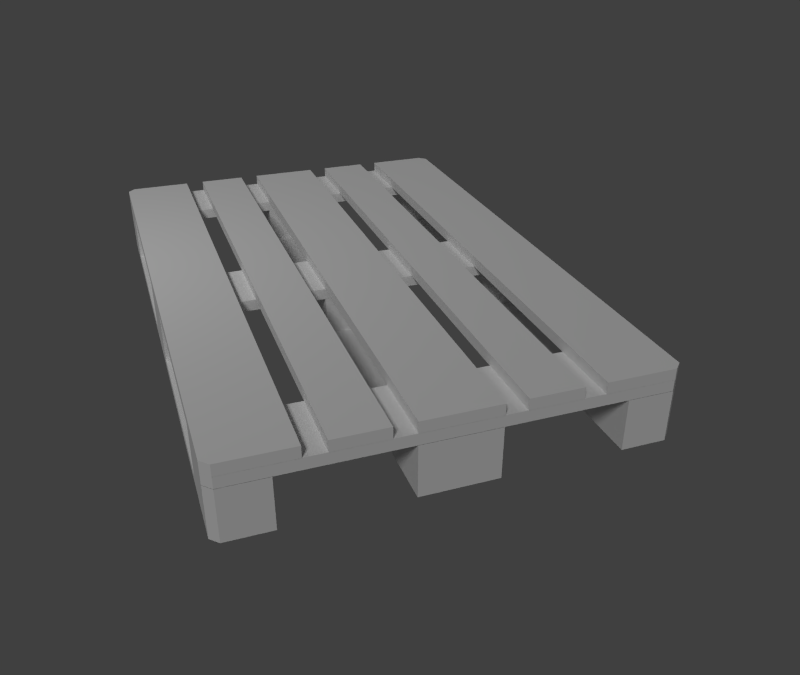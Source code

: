 # Source: pallet.blend  (saved by Blender 2.78.0; exported with 4.5.12 LTS)
import bpy
from mathutils import Matrix  # noqa: F401  (used for matrix-valued properties, if any)

bpy.ops.wm.read_factory_settings(use_empty=True)
scene = bpy.context.scene
scene.name = 'Scene'

# ---- collections
col_collection_1 = bpy.data.collections.new('Collection 1'); scene.collection.children.link(col_collection_1)

# ---- materials (node trees are filled in below, after node groups)
mat_pallet_mat = bpy.data.materials.new('pallet_mat')
mat_pallet_mat.alpha_threshold = 0.0
mat_pallet_mat.use_transparent_shadow = False
mat_pallet_mat.roughness = 0.5
mat_pallet_mat.specular_intensity = 0.0
mat_pallet_mat.line_color = (0.0, 0.0, 0.0, 1.0)
mat_pallet_box_mat = bpy.data.materials.new('pallet_box_mat')
mat_pallet_box_mat.alpha_threshold = 0.0
mat_pallet_box_mat.use_transparent_shadow = False
mat_pallet_box_mat.roughness = 0.5
mat_pallet_box_mat.specular_intensity = 0.0
mat_pallet_box_mat.line_color = (0.0, 0.0, 0.0, 1.0)

# ---- material node trees

# ---- world
world_world = bpy.data.worlds.new('World'); scene.world = world_world
world_world.color = (0.05088, 0.05088, 0.05088)
world_world.use_sun_shadow = False
world_world.sun_shadow_jitter_overblur = 0.0
world_world.cycles.sampling_method = 'NONE'
world_world.cycles.sample_map_resolution = 256

# ---- cameras
cam_camera = bpy.data.cameras.new('Camera')
cam_camera.clip_end = 100.0
cam_camera.lens = 35.0
cam_camera.sensor_width = 32.0
cam_camera.sensor_height = 18.0
cam_camera.dof.focus_distance = 0.0
cam_camera.dof.aperture_fstop = 128.0

# ---- lights
light_point = bpy.data.lights.new('Point', 'POINT')
light_point.transmission_factor = 0.0
light_point.energy = 200.0
light_point.shadow_buffer_clip_start = 0.5
light_point.shadow_soft_size = 0.1
light_point.shadow_maximum_resolution = 0.006
light_point.use_absolute_resolution = True
light_point.cycles.use_multiple_importance_sampling = False
light_sun = bpy.data.lights.new('Sun', 'SUN')
light_sun.transmission_factor = 0.0
light_sun.angle = 0.1993
light_sun.energy = 1.0
light_sun.shadow_buffer_clip_start = 0.5
light_sun.shadow_soft_size = 0.1
light_sun.shadow_cascade_max_distance = 1000.0
light_sun.cycles.use_multiple_importance_sampling = False

# ---- meshes
me_plane_006 = bpy.data.meshes.new('Plane.006')
me_plane_006.from_pydata([(-6.95, 5.275, 0.22), (-7.95, 5.275, 0.22), (-6.95, 6.725, 0.22), (-7.95, 6.725, 0.22), (-6.95, 5.275, 1.0), (-7.95, 5.275, 1.0), (-6.95, 6.725, 1.0), (-7.95, 6.725, 1.0), (-1.0, 5.275, 0.22), (-4.768e-07, 5.275, 0.22), (-1.0, 6.725, 0.22), (-4.768e-07, 6.725, 0.22), (-1.0, 5.275, 1.0), (-4.768e-07, 5.275, 1.0), (-1.0, 6.725, 1.0), (-4.768e-07, 6.725, 1.0), (-3.25, 5.275, 0.22), (-4.7, 5.275, 0.22), (-3.25, 6.725, 0.22), (-4.7, 6.725, 0.22), (-3.25, 5.275, 1.0), (-4.7, 5.275, 1.0), (-3.25, 6.725, 1.0), (-4.7, 6.725, 1.0), (-3.25, 10.55, 0.22), (-4.7, 10.55, 0.22), (-3.25, 12.0, 0.22), (-4.7, 12.0, 0.22), (-3.25, 10.55, 1.0), (-4.7, 10.55, 1.0), (-3.25, 12.0, 1.0), (-4.7, 12.0, 1.0), (-3.25, -4.768e-07, 0.22), (-4.7, -4.768e-07, 0.22), (-3.25, 1.45, 0.22), (-4.7, 1.45, 0.22), (-3.25, -4.768e-07, 1.0), (-4.7, -4.768e-07, 1.0), (-3.25, 1.45, 1.0), (-4.7, 1.45, 1.0), (-7.95, 10.55, 0.22), (-6.95, 12.0, 0.22), (-6.95, 10.55, 0.22), (-7.95, 10.55, 1.0), (-6.95, 12.0, 1.0), (-6.95, 10.55, 1.0), (4.768e-07, 10.55, 0.22), (-1.0, 12.0, 0.22), (-1.0, 10.55, 0.22), (4.768e-07, 10.55, 1.0), (-1.0, 12.0, 1.0), (-1.0, 10.55, 1.0), (-7.95, 1.45, 0.22), (-6.95, -4.768e-07, 0.22), (-6.95, 1.45, 0.22), (-7.95, 1.45, 1.0), (-6.95, -4.768e-07, 1.0), (-6.95, 1.45, 1.0), (4.768e-07, 1.45, 0.22), (-1.0, -4.768e-07, 0.22), (-1.0, 1.45, 0.22), (4.768e-07, 1.45, 1.0), (-1.0, -4.768e-07, 1.0), (-1.0, 1.45, 1.0), (-7.8, -4.768e-07, 0.22), (-7.95, 0.15, 0.22), (-7.95, 0.15, 1.0), (-7.8, -4.768e-07, 1.0), (4.768e-07, 0.15, 0.22), (-0.15, -4.768e-07, 0.22), (-0.15, -4.768e-07, 1.0), (4.768e-07, 0.15, 1.0), (-0.15, 12.0, 0.22), (4.768e-07, 11.85, 0.22), (4.768e-07, 11.85, 1.0), (-0.15, 12.0, 1.0), (-7.95, 11.85, 0.22), (-7.8, 12.0, 0.22), (-7.8, 12.0, 1.0), (-7.95, 11.85, 1.0), (-7.95, 1.455, 1.0), (0.0, 1.455, 1.0), (-7.95, 1.455, 1.22), (0.0, 1.455, 1.22), (-7.8, 0.005, 1.0), (-7.95, 0.155, 1.0), (-7.95, 0.155, 1.22), (-7.8, 0.005, 1.22), (0.0, 0.155, 1.0), (-0.15, 0.005, 1.0), (-0.15, 0.005, 1.22), (0.0, 0.155, 1.22), (-7.95, 5.28, 1.0), (-7.95, 6.73, 1.0), (0.0, 6.73, 1.0), (0.0, 5.28, 1.0), (-7.95, 5.28, 1.22), (-7.95, 6.73, 1.22), (0.0, 6.73, 1.22), (0.0, 5.28, 1.22), (-7.95, 10.55, 1.0), (0.0, 10.55, 1.0), (-7.95, 10.55, 1.22), (0.0, 10.55, 1.22), (-0.15, 12.0, 1.0), (0.0, 11.85, 1.0), (0.0, 11.85, 1.22), (-0.15, 12.0, 1.22), (-7.95, 11.85, 1.0), (-7.8, 12.0, 1.0), (-7.8, 12.0, 1.22), (-7.95, 11.85, 1.22), (-1.45, -4.768e-07, 1.22), (-1.45, 12.0, 1.22), (-1.45, -4.768e-07, 1.44), (-1.45, 12.0, 1.44), (4.768e-07, 0.15, 1.22), (-0.15, -4.768e-07, 1.22), (-0.15, -4.768e-07, 1.44), (4.768e-07, 0.15, 1.44), (-0.15, 12.0, 1.22), (4.768e-07, 11.85, 1.22), (4.768e-07, 11.85, 1.44), (-0.15, 12.0, 1.44), (-6.95, -4.768e-07, 0.0), (-6.95, 12.0, 0.0), (-6.95, -4.768e-07, 0.22), (-6.95, 12.0, 0.22), (-7.8, -4.768e-07, 0.0), (-7.95, 0.15, 0.0), (-7.95, 0.15, 0.22), (-7.8, -4.768e-07, 0.22), (-7.95, 11.85, 0.0), (-7.8, 12.0, 0.0), (-7.8, 12.0, 0.22), (-7.95, 11.85, 0.22), (-3.25, -4.768e-07, 0.0), (-4.7, -4.768e-07, 0.0), (-3.25, 12.0, 0.0), (-4.7, 12.0, 0.0), (-3.25, -4.768e-07, 0.22), (-4.7, -4.768e-07, 0.22), (-3.25, 12.0, 0.22), (-4.7, 12.0, 0.22), (-6.5, -4.768e-07, 1.22), (-6.5, 12.0, 1.22), (-6.5, -4.768e-07, 1.44), (-6.5, 12.0, 1.44), (-7.8, -4.768e-07, 1.22), (-7.95, 0.15, 1.22), (-7.95, 0.15, 1.44), (-7.8, -4.768e-07, 1.44), (-7.95, 11.85, 1.22), (-7.8, 12.0, 1.22), (-7.8, 12.0, 1.44), (-7.95, 11.85, 1.44), (-5.1, -4.768e-07, 1.22), (-6.1, -4.768e-07, 1.22), (-5.1, 12.0, 1.22), (-6.1, 12.0, 1.22), (-5.1, -4.768e-07, 1.44), (-6.1, -4.768e-07, 1.44), (-5.1, 12.0, 1.44), (-6.1, 12.0, 1.44), (-1.0, -4.768e-07, 0.0), (-1.0, 12.0, 0.0), (-1.0, -4.768e-07, 0.22), (-1.0, 12.0, 0.22), (1.644e-07, 0.15, 0.0), (-0.15, -4.768e-07, 0.0), (-0.15, -4.768e-07, 0.22), (1.644e-07, 0.15, 0.22), (-0.15, 12.0, 0.0), (1.644e-07, 11.85, 0.0), (1.644e-07, 11.85, 0.22), (-0.15, 12.0, 0.22), (-1.85, -4.768e-07, 1.22), (-2.85, -4.768e-07, 1.22), (-1.85, 12.0, 1.22), (-2.85, 12.0, 1.22), (-1.85, -4.768e-07, 1.44), (-2.85, -4.768e-07, 1.44), (-1.85, 12.0, 1.44), (-2.85, 12.0, 1.44), (-3.25, -4.768e-07, 1.22), (-4.7, -4.768e-07, 1.22), (-3.25, 12.0, 1.22), (-4.7, 12.0, 1.22), (-3.25, -4.768e-07, 1.44), (-4.7, -4.768e-07, 1.44), (-3.25, 12.0, 1.44), (-4.7, 12.0, 1.44)], [], [(1, 7, 3), (0, 5, 1), (3, 6, 2), (2, 4, 0), (15, 9, 11), (13, 8, 9), (14, 11, 10), (12, 10, 8), (17, 23, 19), (16, 21, 17), (19, 22, 18), (18, 20, 16), (25, 31, 27), (24, 29, 25), (27, 30, 26), (26, 28, 24), (33, 39, 35), (32, 37, 33), (35, 38, 34), (34, 36, 32), (79, 40, 43), (45, 41, 44), (43, 42, 45), (47, 51, 50), (48, 49, 51), (72, 50, 75), (53, 57, 56), (54, 55, 57), (64, 56, 67), (71, 58, 61), (63, 59, 62), (61, 60, 63), (65, 67, 66), (52, 66, 55), (69, 71, 70), (62, 69, 70), (73, 75, 74), (46, 74, 49), (77, 79, 78), (44, 77, 78), (91, 81, 83), (83, 80, 82), (80, 81, 84), (82, 85, 86), (87, 85, 84), (83, 82, 90), (89, 91, 90), (87, 89, 90), (97, 92, 96), (98, 93, 97), (99, 94, 98), (96, 95, 99), (93, 95, 92), (98, 96, 99), (109, 104, 101), (107, 110, 102), (111, 100, 102), (102, 101, 103), (105, 107, 106), (103, 105, 106), (109, 111, 110), (107, 109, 110), (113, 116, 112), (112, 115, 113), (121, 119, 116), (117, 114, 112), (119, 117, 116), (119, 122, 115), (121, 123, 122), (113, 123, 120), (126, 127, 130), (133, 127, 125), (129, 135, 132), (125, 126, 124), (131, 129, 128), (124, 131, 128), (133, 135, 134), (132, 125, 124), (139, 136, 137), (140, 143, 141), (137, 143, 139), (136, 141, 137), (139, 142, 138), (138, 140, 136), (146, 147, 150), (153, 147, 145), (149, 155, 152), (145, 146, 144), (151, 149, 148), (144, 151, 148), (153, 155, 154), (152, 145, 144), (159, 156, 157), (160, 163, 161), (157, 163, 159), (156, 161, 157), (159, 162, 158), (158, 160, 156), (165, 168, 164), (164, 167, 165), (173, 171, 168), (169, 166, 164), (171, 169, 168), (171, 174, 167), (173, 175, 174), (165, 175, 172), (179, 176, 177), (180, 183, 181), (177, 183, 179), (176, 181, 177), (179, 182, 178), (178, 180, 176), (187, 184, 185), (188, 191, 189), (185, 191, 187), (184, 189, 185), (187, 190, 186), (186, 188, 184), (1, 5, 7), (0, 4, 5), (3, 7, 6), (2, 6, 4), (15, 13, 9), (13, 12, 8), (14, 15, 11), (12, 14, 10), (17, 21, 23), (16, 20, 21), (19, 23, 22), (18, 22, 20), (25, 29, 31), (24, 28, 29), (27, 31, 30), (26, 30, 28), (33, 37, 39), (32, 36, 37), (35, 39, 38), (34, 38, 36), (79, 76, 40), (45, 42, 41), (43, 40, 42), (47, 48, 51), (48, 46, 49), (72, 47, 50), (53, 54, 57), (54, 52, 55), (64, 53, 56), (71, 68, 58), (63, 60, 59), (61, 58, 60), (65, 64, 67), (52, 65, 66), (69, 68, 71), (62, 59, 69), (73, 72, 75), (46, 73, 74), (77, 76, 79), (44, 41, 77), (91, 88, 81), (83, 81, 80), (89, 84, 81), (85, 80, 84), (81, 88, 89), (82, 80, 85), (87, 86, 85), (87, 90, 82), (91, 83, 90), (82, 86, 87), (89, 88, 91), (87, 84, 89), (97, 93, 92), (98, 94, 93), (99, 95, 94), (96, 92, 95), (93, 94, 95), (98, 97, 96), (101, 100, 109), (108, 109, 100), (104, 105, 101), (102, 103, 107), (106, 107, 103), (110, 111, 102), (111, 108, 100), (102, 100, 101), (105, 104, 107), (103, 101, 105), (109, 108, 111), (107, 104, 109), (117, 112, 116), (113, 120, 121), (121, 116, 113), (112, 114, 115), (121, 122, 119), (117, 118, 114), (119, 118, 117), (115, 114, 119), (118, 119, 114), (122, 123, 115), (121, 120, 123), (113, 115, 123), (135, 130, 127), (131, 126, 130), (127, 134, 135), (133, 134, 127), (129, 130, 135), (125, 127, 126), (131, 130, 129), (124, 126, 131), (133, 132, 135), (124, 128, 129), (129, 132, 124), (133, 125, 132), (139, 138, 136), (140, 142, 143), (137, 141, 143), (136, 140, 141), (139, 143, 142), (138, 142, 140), (155, 150, 147), (151, 146, 150), (147, 154, 155), (153, 154, 147), (149, 150, 155), (145, 147, 146), (151, 150, 149), (144, 146, 151), (153, 152, 155), (144, 148, 149), (149, 152, 144), (153, 145, 152), (159, 158, 156), (160, 162, 163), (157, 161, 163), (156, 160, 161), (159, 163, 162), (158, 162, 160), (169, 164, 168), (165, 172, 173), (173, 168, 165), (164, 166, 167), (173, 174, 171), (169, 170, 166), (171, 170, 169), (167, 166, 171), (170, 171, 166), (174, 175, 167), (173, 172, 175), (165, 167, 175), (179, 178, 176), (180, 182, 183), (177, 181, 183), (176, 180, 181), (179, 183, 182), (178, 182, 180), (187, 186, 184), (188, 190, 191), (185, 189, 191), (184, 188, 189), (187, 191, 190), (186, 190, 188)])
me_plane_006.polygons.foreach_set('material_index', [1, 1, 1, 1, 1, 1, 1, 1, 1, 1, 1, 1, 1, 1, 1, 1, 1, 1, 1, 1, 1, 1, 1, 1, 1, 1, 1, 1, 1, 1, 1, 1, 1, 1, 1, 1, 1, 1, 1, 1, 0, 0, 0, 0, 0, 0, 0, 0, 0, 0, 0, 0, 0, 0, 0, 0, 0, 0, 0, 0, 0, 0, 0, 0, 0, 0, 0, 0, 0, 0, 0, 0, 0, 0, 0, 0, 0, 0, 0, 0, 0, 0, 0, 0, 0, 0, 0, 0, 0, 0, 0, 0, 0, 0, 0, 0, 0, 0, 0, 0, 0, 0, 0, 0, 0, 0, 0, 0, 0, 0, 0, 0, 0, 0, 0, 0, 0, 0, 1, 1, 1, 1, 1, 1, 1, 1, 1, 1, 1, 1, 1, 1, 1, 1, 1, 1, 1, 1, 1, 1, 1, 1, 1, 1, 1, 1, 1, 1, 1, 1, 1, 1, 1, 1, 1, 1, 1, 1, 0, 0, 0, 0, 0, 0, 0, 0, 0, 0, 0, 0, 0, 0, 0, 0, 0, 0, 0, 0, 0, 0, 0, 0, 0, 0, 0, 0, 0, 0, 0, 0, 0, 0, 0, 0, 0, 0, 0, 0, 0, 0, 0, 0, 0, 0, 0, 0, 0, 0, 0, 0, 0, 0, 0, 0, 0, 0, 0, 0, 0, 0, 0, 0, 0, 0, 0, 0, 0, 0, 0, 0, 0, 0, 0, 0, 0, 0, 0, 0, 0, 0, 0, 0, 0, 0, 0, 0, 0, 0, 0, 0, 0, 0, 0, 0, 0, 0, 0, 0, 0, 0])
_uv = me_plane_006.uv_layers.new(name='AO')
_uv.uv.foreach_set('vector', [0.8656, 0.2272, 0.743, 0.0009371, 0.8649, 0.0005632, 0.6177, 0.9991, 0.4953, 0.8431, 0.6172, 0.8428, 0.9886, 0.1572, 0.8672, 0.0005632, 0.9891, 0.0009372, 0.3706, 0.2272, 0.248, 0.0009368, 0.3699, 0.0005628, 0.001258, 0.2276, 0.1225, 0.0005628, 0.1232, 0.2272, 0.8672, 0.315, 0.9886, 0.1584, 0.9891, 0.3147, 0.3718, 0.8413, 0.4942, 0.6853, 0.4937, 0.8416, 0.6199, 0.4557, 0.7411, 0.2287, 0.7418, 0.4553, 0.1232, 0.6835, 0.0005628, 0.4572, 0.1225, 0.4568, 0.6181, 0.6835, 0.4955, 0.4572, 0.6174, 0.4568, 0.6174, 0.2276, 0.4962, 0.000563, 0.6181, 0.000937, 0.4944, 0.2272, 0.3718, 0.0009368, 0.4937, 0.0005628, 0.8656, 0.6835, 0.743, 0.4572, 0.8649, 0.4568, 0.7418, 0.6835, 0.6192, 0.4572, 0.7411, 0.4568, 0.6181, 0.4553, 0.4955, 0.2291, 0.6174, 0.2287, 0.2469, 0.4553, 0.1243, 0.2291, 0.2462, 0.2287, 0.3706, 0.6835, 0.248, 0.4572, 0.3699, 0.4568, 0.4944, 0.6835, 0.3718, 0.4572, 0.4937, 0.4568, 0.4937, 0.4557, 0.3725, 0.2287, 0.4944, 0.2291, 0.2469, 0.6835, 0.1243, 0.4572, 0.2462, 0.4568, 0.248, 0.6853, 0.3706, 0.8882, 0.2487, 0.8885, 0.1243, 0.000937, 0.2469, 0.2272, 0.125, 0.2276, 0.8667, 0.4572, 0.9891, 0.6131, 0.8672, 0.6135, 0.8649, 0.2287, 0.7437, 0.4557, 0.743, 0.2291, 0.8642, 0.685, 0.7428, 0.8416, 0.7423, 0.6853, 0.9878, 0.7084, 0.8663, 0.8416, 0.8659, 0.7088, 0.7411, 0.0005631, 0.6199, 0.2276, 0.6192, 0.0009371, 0.7412, 0.8431, 0.6188, 0.9991, 0.6193, 0.8428, 0.8642, 0.8428, 0.7427, 0.976, 0.7423, 0.8431, 0.1244, 0.6853, 0.2469, 0.8882, 0.125, 0.8885, 0.0005628, 0.2291, 0.1232, 0.4553, 0.001258, 0.4557, 0.6188, 0.6853, 0.7412, 0.8413, 0.6193, 0.8416, 0.3706, 0.4319, 0.2487, 0.4557, 0.2487, 0.4323, 0.3699, 0.2287, 0.2487, 0.4323, 0.248, 0.2291, 0.6176, 0.8178, 0.4958, 0.8416, 0.4957, 0.8182, 0.4953, 0.6853, 0.6176, 0.8178, 0.4957, 0.8182, 0.9878, 0.685, 0.8659, 0.7088, 0.8658, 0.6853, 0.1225, 0.685, 0.001258, 0.8885, 0.0006348, 0.6853, 0.4938, 0.976, 0.3718, 0.9991, 0.3718, 0.9756, 0.3722, 0.8428, 0.4938, 0.976, 0.3718, 0.9756, 0.2815, 0.5103, 0.291, 0.5656, 0.2816, 0.5656, 0.8359, 0.5102, 0.8442, 0.8482, 0.8348, 0.8482, 0.5751, 0.8482, 0.5762, 0.5103, 0.6368, 0.842, 0.297, 0.5103, 0.3065, 0.5656, 0.2971, 0.5656, 0.8245, 0.5167, 0.8338, 0.5102, 0.8338, 0.5166, 0.5066, 0.8484, 0.5056, 0.5104, 0.5682, 0.8418, 0.8348, 0.8418, 0.8255, 0.8482, 0.8255, 0.8419, 0.8245, 0.5167, 0.8348, 0.8418, 0.8255, 0.8419, 0.316, 0.5103, 0.3256, 0.5719, 0.3162, 0.572, 0.8151, 0.5102, 0.8234, 0.8482, 0.8141, 0.8482, 0.3065, 0.5103, 0.316, 0.5719, 0.3067, 0.572, 0.8037, 0.5103, 0.8141, 0.8482, 0.8047, 0.8482, 0.6378, 0.8482, 0.7005, 0.5105, 0.6994, 0.8484, 0.727, 0.8484, 0.7876, 0.5102, 0.7886, 0.8482, 0.3807, 0.8421, 0.3797, 0.5169, 0.4414, 0.5103, 0.4434, 0.8421, 0.4424, 0.5169, 0.504, 0.5103, 0.2527, 0.5656, 0.2435, 0.5103, 0.2528, 0.5104, 0.7156, 0.5103, 0.7259, 0.8482, 0.7166, 0.8482, 0.799, 0.5103, 0.7896, 0.5166, 0.7897, 0.5102, 0.1896, 0.5104, 0.1991, 0.5656, 0.1898, 0.5656, 0.798, 0.8419, 0.7886, 0.8482, 0.7886, 0.8418, 0.7896, 0.5166, 0.798, 0.8419, 0.7886, 0.8418, 0.316, 0.0001695, 0.3792, 0.5037, 0.3176, 0.5103, 0.9018, 0.5101, 0.8909, 2.87e-05, 0.9002, 0.0, 0.869, 1.008, 0.8581, 0.5102, 0.8675, 0.5102, 0.2719, 0.5656, 0.2624, 0.5103, 0.2717, 0.5103, 0.2626, 0.572, 0.2719, 0.5656, 0.2719, 0.5719, 0.3807, 0.504, 0.3792, 0.006566, 0.4408, 0.0, 0.379, 0.5103, 0.3697, 0.5167, 0.3697, 0.5103, 0.3792, 0.5719, 0.3697, 0.5167, 0.379, 0.5167, 0.8156, 0.5102, 0.8141, 0.0001108, 0.8581, 0.5037, 0.1453, 0.5465, 0.136, 0.5103, 0.1454, 0.5104, 1.0, 0.4974, 0.9891, 2.87e-05, 0.9985, 0.0, 0.9455, 0.5101, 0.9345, 2.869e-05, 0.9439, 0.0, 0.2244, 0.5167, 0.2337, 0.5103, 0.2337, 0.5167, 0.2338, 0.5528, 0.2244, 0.5167, 0.2337, 0.5167, 0.1453, 0.5465, 0.1359, 0.5528, 0.1359, 0.5465, 0.7259, 0.006507, 0.7684, 0.0, 0.77, 0.5101, 0.1248, 0.5103, 0.06477, 0.0, 0.1264, 0.0001891, 0.1912, 0.5103, 0.2513, 0.0, 0.2528, 0.5101, 0.869, 0.5101, 0.8581, 2.87e-05, 0.8675, 0.0, 0.3446, 0.5719, 0.3351, 0.5103, 0.3445, 0.5103, 0.3351, 0.5719, 0.3256, 0.5103, 0.3349, 0.5103, 0.9564, 0.5101, 0.9455, 2.869e-05, 0.9548, 0.0, 0.444, 0.5103, 0.4424, 0.0001695, 0.5056, 0.5037, 0.2623, 0.5656, 0.2528, 0.5103, 0.2622, 0.5103, 1.0, 0.9948, 0.9891, 0.4974, 0.9985, 0.4974, 0.9891, 0.5101, 0.9782, 2.869e-05, 0.9876, 0.0, 0.3603, 0.5167, 0.3697, 0.5103, 0.3696, 0.5167, 0.3695, 0.572, 0.3603, 0.5167, 0.3696, 0.5167, 0.2623, 0.5656, 0.253, 0.572, 0.253, 0.5656, 0.2528, 0.006566, 0.3144, 0.0, 0.316, 0.5101, 0.6362, 0.5103, 0.5953, 0.0, 0.6378, 0.0001304, 0.5512, 0.5103, 0.5922, 0.0, 0.5937, 0.5101, 0.8909, 0.5101, 0.8799, 2.87e-05, 0.8893, 0.0, 0.1896, 0.5528, 0.1801, 0.5104, 0.1895, 0.5103, 0.2085, 0.5529, 0.1993, 0.5103, 0.2086, 0.5104, 0.9345, 0.5101, 0.9236, 2.869e-05, 0.933, 0.0, 0.6819, 0.0001108, 0.7259, 0.5037, 0.6834, 0.5102, 0.8799, 0.5101, 0.869, 2.87e-05, 0.8784, 0.0, 0.8799, 1.008, 0.869, 0.5102, 0.8784, 0.5102, 0.1801, 0.5465, 0.1707, 0.5104, 0.18, 0.5103, 0.1708, 0.5529, 0.1801, 0.5465, 0.1801, 0.5528, 0.7715, 0.5039, 0.77, 0.006507, 0.8125, 0.0, 0.218, 0.5103, 0.2086, 0.5167, 0.2086, 0.5104, 0.2181, 0.5528, 0.2086, 0.5167, 0.218, 0.5167, 0.5056, 0.0001304, 0.5497, 0.5101, 0.5071, 0.5103, 0.6394, 0.5103, 0.6803, 0.0, 0.6819, 0.5101, 0.9236, 0.5101, 0.9127, 2.87e-05, 0.9221, 0.0, 0.1359, 0.5528, 0.1264, 0.5104, 0.1358, 0.5103, 0.2432, 0.5529, 0.234, 0.5103, 0.2433, 0.5104, 0.9782, 0.5101, 0.9673, 2.869e-05, 0.9766, 0.0, 0.06164, 0.5103, 0.001565, 0.0, 0.06321, 0.0001891, 0.128, 0.5103, 0.1881, 0.0, 0.1896, 0.5101, 0.9127, 0.5101, 0.9018, 2.87e-05, 0.9111, 0.0, 0.3599, 0.572, 0.3508, 0.5103, 0.3601, 0.5103, 0.2815, 0.5719, 0.2719, 0.5103, 0.2813, 0.5103, 0.9673, 0.5101, 0.9564, 2.869e-05, 0.9657, 0.0, 0.8656, 0.2272, 0.7437, 0.2276, 0.743, 0.0009371, 0.6177, 0.9991, 0.4958, 0.9994, 0.4953, 0.8431, 0.9886, 0.1572, 0.8667, 0.1569, 0.8672, 0.0005632, 0.3706, 0.2272, 0.2487, 0.2276, 0.248, 0.0009368, 0.001258, 0.2276, 0.0005628, 0.0009369, 0.1225, 0.0005628, 0.8672, 0.315, 0.8667, 0.1587, 0.9886, 0.1584, 0.3718, 0.8413, 0.3722, 0.685, 0.4942, 0.6853, 0.6199, 0.4557, 0.6192, 0.2291, 0.7411, 0.2287, 0.1232, 0.6835, 0.001258, 0.6838, 0.0005628, 0.4572, 0.6181, 0.6835, 0.4962, 0.6838, 0.4955, 0.4572, 0.6174, 0.2276, 0.4955, 0.2272, 0.4962, 0.000563, 0.4944, 0.2272, 0.3725, 0.2276, 0.3718, 0.0009368, 0.8656, 0.6835, 0.7437, 0.6838, 0.743, 0.4572, 0.7418, 0.6835, 0.6199, 0.6838, 0.6192, 0.4572, 0.6181, 0.4553, 0.4962, 0.4557, 0.4955, 0.2291, 0.2469, 0.4553, 0.125, 0.4557, 0.1243, 0.2291, 0.3706, 0.6835, 0.2487, 0.6838, 0.248, 0.4572, 0.4944, 0.6835, 0.3725, 0.6838, 0.3718, 0.4572, 0.4937, 0.4557, 0.3718, 0.4553, 0.3725, 0.2287, 0.2469, 0.6835, 0.125, 0.6838, 0.1243, 0.4572, 0.248, 0.6853, 0.3699, 0.685, 0.3706, 0.8882, 0.1243, 0.000937, 0.2462, 0.0005628, 0.2469, 0.2272, 0.8667, 0.4572, 0.9886, 0.4568, 0.9891, 0.6131, 0.8649, 0.2287, 0.8656, 0.4553, 0.7437, 0.4557, 0.8642, 0.685, 0.8647, 0.8413, 0.7428, 0.8416, 0.9878, 0.7084, 0.9882, 0.8413, 0.8663, 0.8416, 0.7411, 0.0005631, 0.7418, 0.2272, 0.6199, 0.2276, 0.7412, 0.8431, 0.7407, 0.9994, 0.6188, 0.9991, 0.8642, 0.8428, 0.8646, 0.9756, 0.7427, 0.976, 0.1244, 0.6853, 0.2463, 0.685, 0.2469, 0.8882, 0.0005628, 0.2291, 0.1225, 0.2287, 0.1232, 0.4553, 0.6188, 0.6853, 0.7407, 0.685, 0.7412, 0.8413, 0.3706, 0.4319, 0.3706, 0.4553, 0.2487, 0.4557, 0.3699, 0.2287, 0.3706, 0.4319, 0.2487, 0.4323, 0.6176, 0.8178, 0.6177, 0.8413, 0.4958, 0.8416, 0.4953, 0.6853, 0.6172, 0.685, 0.6176, 0.8178, 0.9878, 0.685, 0.9878, 0.7084, 0.8659, 0.7088, 0.1225, 0.685, 0.1232, 0.8882, 0.001258, 0.8885, 0.4938, 0.976, 0.4937, 0.9994, 0.3718, 0.9991, 0.3722, 0.8428, 0.4942, 0.8431, 0.4938, 0.976, 0.2815, 0.5103, 0.2908, 0.5103, 0.291, 0.5656, 0.8359, 0.5102, 0.8452, 0.5103, 0.8442, 0.8482, 0.6378, 0.5168, 0.6368, 0.842, 0.5762, 0.5103, 0.6304, 0.8484, 0.5751, 0.8482, 0.6368, 0.842, 0.5762, 0.5103, 0.6314, 0.5104, 0.6378, 0.5168, 0.297, 0.5103, 0.3063, 0.5103, 0.3065, 0.5656, 0.8245, 0.5167, 0.8244, 0.5103, 0.8338, 0.5102, 0.5672, 0.5166, 0.5682, 0.8418, 0.5056, 0.5104, 0.5619, 0.8482, 0.5066, 0.8484, 0.5682, 0.8418, 0.5056, 0.5104, 0.5608, 0.5103, 0.5672, 0.5166, 0.8348, 0.8418, 0.8348, 0.8482, 0.8255, 0.8482, 0.8245, 0.5167, 0.8338, 0.5166, 0.8348, 0.8418, 0.316, 0.5103, 0.3254, 0.5103, 0.3256, 0.5719, 0.8151, 0.5102, 0.8244, 0.5103, 0.8234, 0.8482, 0.3065, 0.5103, 0.3158, 0.5103, 0.316, 0.5719, 0.8037, 0.5103, 0.813, 0.5102, 0.8141, 0.8482, 0.6378, 0.8482, 0.6388, 0.5103, 0.7005, 0.5105, 0.727, 0.8484, 0.7259, 0.5104, 0.7876, 0.5102, 0.4414, 0.5103, 0.4424, 0.8483, 0.3807, 0.8421, 0.3871, 0.8484, 0.3807, 0.8421, 0.4424, 0.8483, 0.3797, 0.5169, 0.3861, 0.5105, 0.4414, 0.5103, 0.504, 0.5103, 0.505, 0.8483, 0.4434, 0.8421, 0.4498, 0.8484, 0.4434, 0.8421, 0.505, 0.8483, 0.4424, 0.5169, 0.4487, 0.5105, 0.504, 0.5103, 0.2527, 0.5656, 0.2433, 0.5656, 0.2435, 0.5103, 0.7156, 0.5103, 0.7249, 0.5102, 0.7259, 0.8482, 0.799, 0.5103, 0.799, 0.5167, 0.7896, 0.5166, 0.1896, 0.5104, 0.199, 0.5103, 0.1991, 0.5656, 0.798, 0.8419, 0.798, 0.8482, 0.7886, 0.8482, 0.7896, 0.5166, 0.799, 0.5167, 0.798, 0.8419, 0.3728, 0.5101, 0.3176, 0.5103, 0.3792, 0.5037, 0.316, 0.0001695, 0.3713, 0.0, 0.3777, 0.006357, 0.3777, 0.006357, 0.3792, 0.5037, 0.316, 0.0001695, 0.9018, 0.5101, 0.8924, 0.5102, 0.8909, 2.87e-05, 0.869, 1.008, 0.8597, 1.008, 0.8581, 0.5102, 0.2719, 0.5656, 0.2625, 0.5656, 0.2624, 0.5103, 0.2626, 0.572, 0.2625, 0.5656, 0.2719, 0.5656, 0.4408, 0.0, 0.4424, 0.5101, 0.3807, 0.504, 0.3871, 0.5103, 0.3807, 0.504, 0.4424, 0.5101, 0.3792, 0.006566, 0.3856, 0.0001695, 0.4408, 0.0, 0.379, 0.5103, 0.379, 0.5167, 0.3697, 0.5167, 0.3792, 0.5719, 0.3698, 0.572, 0.3697, 0.5167, 0.8566, 0.006357, 0.8581, 0.5037, 0.8141, 0.0001108, 0.8518, 0.5101, 0.8156, 0.5102, 0.8581, 0.5037, 0.8141, 0.0001108, 0.8502, 0.0, 0.8566, 0.006357, 0.1453, 0.5465, 0.1359, 0.5465, 0.136, 0.5103, 1.0, 0.4974, 0.9906, 0.4974, 0.9891, 2.87e-05, 0.9455, 0.5101, 0.9361, 0.5102, 0.9345, 2.869e-05, 0.2244, 0.5167, 0.2243, 0.5104, 0.2337, 0.5103, 0.2338, 0.5528, 0.2245, 0.5529, 0.2244, 0.5167, 0.1453, 0.5465, 0.1452, 0.5529, 0.1359, 0.5528, 0.77, 0.5101, 0.7339, 0.5102, 0.7275, 0.5039, 0.7275, 0.5039, 0.7259, 0.006507, 0.77, 0.5101, 0.7323, 0.0001108, 0.7684, 0.0, 0.7259, 0.006507, 0.1248, 0.5103, 0.06321, 0.5101, 0.06477, 0.0, 0.1912, 0.5103, 0.1896, 0.0001891, 0.2513, 0.0, 0.869, 0.5101, 0.8597, 0.5102, 0.8581, 2.87e-05, 0.3446, 0.5719, 0.3353, 0.572, 0.3351, 0.5103, 0.3351, 0.5719, 0.3257, 0.572, 0.3256, 0.5103, 0.9564, 0.5101, 0.947, 0.5102, 0.9455, 2.869e-05, 0.5041, 0.006357, 0.5056, 0.5037, 0.4424, 0.0001695, 0.4992, 0.5101, 0.444, 0.5103, 0.5056, 0.5037, 0.4424, 0.0001695, 0.4977, 0.0, 0.5041, 0.006357, 0.2623, 0.5656, 0.253, 0.5656, 0.2528, 0.5103, 1.0, 0.9948, 0.9906, 0.9948, 0.9891, 0.4974, 0.9891, 0.5101, 0.9798, 0.5102, 0.9782, 2.869e-05, 0.3603, 0.5167, 0.3603, 0.5103, 0.3697, 0.5103, 0.3695, 0.572, 0.3601, 0.5719, 0.3603, 0.5167, 0.2623, 0.5656, 0.2624, 0.5719, 0.253, 0.572, 0.316, 0.5101, 0.2607, 0.5103, 0.2544, 0.504, 0.2544, 0.504, 0.2528, 0.006566, 0.316, 0.5101, 0.2592, 0.0001695, 0.3144, 0.0, 0.2528, 0.006566, 0.6362, 0.5103, 0.5937, 0.5101, 0.5953, 0.0, 0.5512, 0.5103, 0.5497, 0.0001304, 0.5922, 0.0, 0.8909, 0.5101, 0.8815, 0.5102, 0.8799, 2.87e-05, 0.1896, 0.5528, 0.1803, 0.5529, 0.1801, 0.5104, 0.2085, 0.5529, 0.1991, 0.5528, 0.1993, 0.5103, 0.9345, 0.5101, 0.9252, 0.5102, 0.9236, 2.869e-05, 0.7196, 0.5101, 0.6834, 0.5102, 0.7259, 0.5037, 0.6819, 0.0001108, 0.718, 0.0, 0.7244, 0.006357, 0.7244, 0.006357, 0.7259, 0.5037, 0.6819, 0.0001108, 0.8799, 0.5101, 0.8706, 0.5102, 0.869, 2.87e-05, 0.8799, 1.008, 0.8706, 1.008, 0.869, 0.5102, 0.1801, 0.5465, 0.1708, 0.5465, 0.1707, 0.5104, 0.1708, 0.5529, 0.1708, 0.5465, 0.1801, 0.5465, 0.8125, 0.0, 0.8141, 0.5101, 0.7715, 0.5039, 0.7779, 0.5102, 0.7715, 0.5039, 0.8141, 0.5101, 0.77, 0.006507, 0.7764, 0.0001109, 0.8125, 0.0, 0.218, 0.5103, 0.218, 0.5167, 0.2086, 0.5167, 0.2181, 0.5528, 0.2088, 0.5529, 0.2086, 0.5167, 0.5056, 0.0001304, 0.5481, 0.0, 0.5497, 0.5101, 0.6394, 0.5103, 0.6378, 0.0001304, 0.6803, 0.0, 0.9236, 0.5101, 0.9143, 0.5102, 0.9127, 2.87e-05, 0.1359, 0.5528, 0.1265, 0.5529, 0.1264, 0.5104, 0.2432, 0.5529, 0.2338, 0.5528, 0.234, 0.5103, 0.9782, 0.5101, 0.9689, 0.5102, 0.9673, 2.869e-05, 0.06164, 0.5103, 0.0, 0.5101, 0.001565, 0.0, 0.128, 0.5103, 0.1264, 0.0001891, 0.1881, 0.0, 0.9127, 0.5101, 0.9033, 0.5102, 0.9018, 2.87e-05, 0.3599, 0.572, 0.3506, 0.5719, 0.3508, 0.5103, 0.2815, 0.5719, 0.2721, 0.572, 0.2719, 0.5103, 0.9673, 0.5101, 0.9579, 0.5102, 0.9564, 2.869e-05])
_uv.active_render = True
_uv = me_plane_006.uv_layers.new(name='DIF')
_uv.uv.foreach_set('vector', [0.7574, 0.7511, 0.6348, 0.5345, 0.7567, 0.5342, 0.9886, 0.7257, 0.8927, 0.5698, 0.9883, 0.5694, 0.9903, 0.4692, 0.8954, 0.3125, 0.9907, 0.3129, 0.3862, 0.2358, 0.2636, 0.009537, 0.3855, 0.009163, 0.01678, 0.2362, 0.138, 0.009163, 0.1387, 0.2358, 0.8996, 0.2119, 0.9905, 0.0552, 0.9908, 0.2115, 0.1351, 0.9432, 0.2575, 0.7873, 0.257, 0.9436, 0.7592, 0.2362, 0.8804, 0.009163, 0.8811, 0.2358, 0.5099, 0.7511, 0.3873, 0.5345, 0.5092, 0.5342, 0.1387, 0.7511, 0.01608, 0.5345, 0.138, 0.5342, 0.5092, 0.2362, 0.388, 0.009164, 0.5099, 0.009538, 0.6336, 0.2358, 0.511, 0.009537, 0.6329, 0.009163, 0.8811, 0.4929, 0.7585, 0.2776, 0.8804, 0.2772, 0.7574, 0.2358, 0.6348, 0.009537, 0.7567, 0.009163, 0.6336, 0.7511, 0.511, 0.5345, 0.6329, 0.5342, 0.2624, 0.4929, 0.1398, 0.2776, 0.2617, 0.2772, 0.6336, 0.4929, 0.511, 0.2776, 0.6329, 0.2772, 0.2624, 0.7511, 0.1398, 0.5345, 0.2617, 0.5342, 0.138, 0.4932, 0.01678, 0.2772, 0.1387, 0.2776, 0.3862, 0.7511, 0.2636, 0.5345, 0.3855, 0.5342, 0.6298, 0.7873, 0.7523, 0.9901, 0.6304, 0.9905, 0.1398, 0.009538, 0.2624, 0.2358, 0.1405, 0.2362, 0.8931, 0.3184, 0.9887, 0.4743, 0.8935, 0.4747, 0.8804, 0.5342, 0.7592, 0.7515, 0.7585, 0.5345, 0.3805, 0.7869, 0.2591, 0.9436, 0.2586, 0.7873, 0.9862, 0.3386, 0.8913, 0.4718, 0.891, 0.339, 0.7567, 0.2772, 0.6355, 0.4932, 0.6348, 0.2776, 0.9865, 0.5667, 0.8905, 0.7226, 0.8909, 0.5663, 0.9916, 0.06134, 0.9006, 0.1946, 0.9003, 0.06171, 0.5061, 0.7873, 0.6287, 0.9901, 0.5068, 0.9905, 0.3873, 0.2776, 0.5099, 0.4929, 0.388, 0.4932, 0.7634, 0.807, 0.8858, 0.9629, 0.7639, 0.9633, 0.3861, 0.4705, 0.2642, 0.4932, 0.2642, 0.4709, 0.3855, 0.2772, 0.2642, 0.4709, 0.2636, 0.2776, 0.1337, 0.9198, 0.01181, 0.9436, 0.01174, 0.9202, 0.01133, 0.7873, 0.1337, 0.9198, 0.01174, 0.9202, 0.9862, 0.3151, 0.891, 0.339, 0.8909, 0.3155, 0.5043, 0.7869, 0.383, 0.9905, 0.3824, 0.7873, 0.9886, 0.7045, 0.893, 0.7275, 0.8931, 0.7041, 0.8934, 0.5712, 0.9886, 0.7045, 0.8931, 0.7041, 0.4059, 0.2333, 0.374, 0.04845, 0.4053, 0.04835, 0.0118, 0.4608, 0.2589, 0.437, 0.2589, 0.4638, 1.097, 0.9705, 0.6862, 0.9675, 1.089, 0.7873, 0.354, 0.2333, 0.3221, 0.04845, 0.3534, 0.04835, 0.01648, 0.5044, 0.0118, 0.4777, 0.01646, 0.4776, 1.437, 0.9675, 1.027, 0.9706, 1.429, 0.7844, 0.2542, 0.4748, 0.2589, 0.5015, 0.2543, 0.5016, 0.01648, 0.5044, 0.2542, 0.4748, 0.2543, 0.5016, 0.2902, 0.2333, 0.2582, 0.0271, 0.2895, 0.027, 0.0118, 0.3019, 0.2589, 0.2781, 0.2589, 0.3049, 0.3221, 0.2333, 0.2902, 0.0271, 0.3215, 0.027, 0.01182, 0.3346, 0.2589, 0.3049, 0.2589, 0.3316, 0.9176, 0.9688, 0.5073, 0.7826, 0.9178, 0.7856, 0.8103, 0.9695, 0.3996, 0.7894, 0.8101, 0.7863, 1.555, 0.9652, 1.16, 0.9682, 1.152, 0.7851, 1.662, 0.9636, 1.267, 0.9665, 1.259, 0.7834, 0.5022, 0.04828, 0.533, 0.2334, 0.5017, 0.2333, 0.01182, 0.4231, 0.2589, 0.3933, 0.2589, 0.4201, 0.01182, 0.3479, 0.01646, 0.3748, 0.0118, 0.3747, 0.7133, 0.2333, 0.6814, 0.04838, 0.7127, 0.04828, 0.2543, 0.3509, 0.2589, 0.3777, 0.2542, 0.3776, 0.01646, 0.3748, 0.2543, 0.3509, 0.2542, 0.3776, 1.038, 0.7317, 1.398, 0.555, 1.402, 0.7273, 0.6354, 0.3306, 0.2995, 0.3587, 0.2995, 0.3346, 0.6266, 0.4839, 0.2991, 0.5119, 0.2991, 0.4878, 0.4379, 0.04845, 0.4697, 0.2333, 0.4384, 0.2334, 0.4691, 0.027, 0.4379, 0.04845, 0.4378, 0.0271, 0.2834, 0.9717, -0.3206, 0.9762, -0.3286, 0.7931, 0.07927, 0.2334, 0.1105, 0.212, 0.1106, 0.2333, 0.07864, 0.0271, 0.1105, 0.212, 0.07921, 0.2121, 1.13, 0.7277, 0.4668, 0.7343, 1.122, 0.5508, 0.8617, 0.1123, 0.8927, 0.2334, 0.8614, 0.2333, 0.983, 0.3443, 0.6627, 0.3718, 0.6627, 0.3482, 0.9913, 0.4819, 0.6627, 0.5094, 0.6627, 0.4858, 0.597, 0.2119, 0.5657, 0.2334, 0.5657, 0.212, 0.5653, 0.09107, 0.597, 0.2119, 0.5657, 0.212, 0.8617, 0.1123, 0.8931, 0.09107, 0.893, 0.1124, 0.1172, 0.7496, 0.1088, 0.5726, 0.7722, 0.5661, -0.07291, 0.8022, -0.6927, 0.9807, -0.6925, 0.7975, 0.1509, 0.9741, -0.4689, 0.7955, 0.1507, 0.7909, 0.6354, 0.415, 0.2995, 0.4432, 0.2995, 0.4191, 0.1943, 0.0271, 0.2263, 0.2333, 0.195, 0.2334, 0.2263, 0.0271, 0.2582, 0.2333, 0.2269, 0.2334, 0.9913, 0.4544, 0.6627, 0.4819, 0.6627, 0.4583, 0.7149, 0.9683, 0.09538, 0.973, 0.707, 0.7852, 0.4698, 0.04845, 0.5017, 0.2333, 0.4704, 0.2334, 0.9874, 0.3155, 0.6671, 0.3429, 0.667, 0.3193, 0.9913, 0.3718, 0.6627, 0.3993, 0.6627, 0.3757, 0.142, 0.2121, 0.1106, 0.2333, 0.1106, 0.212, 0.1112, 0.027, 0.142, 0.2121, 0.1106, 0.212, 0.4698, 0.04845, 0.501, 0.027, 0.5011, 0.04835, 0.9899, 0.7348, 0.9852, 0.5624, 1.35, 0.5581, 0.13, 0.5787, -0.4166, 0.7505, -0.4164, 0.5722, 0.5359, 0.7429, -0.1277, 0.5724, 0.5357, 0.5658, 0.6354, 0.3587, 0.2995, 0.3869, 0.2995, 0.3628, 0.7133, 0.09107, 0.745, 0.2333, 0.7137, 0.2334, 0.6501, 0.09098, 0.6809, 0.2334, 0.6496, 0.2333, 0.6301, 0.4455, 0.2942, 0.4736, 0.2942, 0.4495, -0.01891, 0.7469, 0.6361, 0.5634, 0.6445, 0.7404, 0.6354, 0.3869, 0.2995, 0.415, 0.2995, 0.3909, 0.9875, 0.2784, 0.6672, 0.3058, 0.6671, 0.2822, 0.7451, 0.1124, 0.7767, 0.2333, 0.7454, 0.2334, 0.7763, 0.09098, 0.7451, 0.1124, 0.745, 0.09107, 0.9366, 0.7459, 0.2898, 0.7523, 0.2813, 0.5753, 0.6183, 0.2334, 0.6496, 0.2119, 0.6496, 0.2333, 0.6179, 0.09107, 0.6496, 0.2119, 0.6183, 0.212, -0.3314, 0.7418, 0.2149, 0.5569, 0.2151, 0.7352, 0.4081, 0.7377, -0.2555, 0.5672, 0.4079, 0.5607, 0.6354, 0.2743, 0.2995, 0.3024, 0.2995, 0.2783, 0.8931, 0.09107, 0.9248, 0.2333, 0.8935, 0.2334, 0.534, 0.09098, 0.5649, 0.2334, 0.5336, 0.2333, 0.9913, 0.3993, 0.6627, 0.4268, 0.6627, 0.4032, 1.444, 0.5541, 1.08, 0.7221, 1.08, 0.5497, 0.01102, 0.9774, -0.6088, 0.7988, 0.01079, 0.7942, 0.6354, 0.3024, 0.2995, 0.3306, 0.2995, 0.3065, 0.1432, 0.027, 0.1738, 0.2334, 0.1425, 0.2333, 0.4059, 0.0271, 0.4378, 0.2333, 0.4065, 0.2334, 0.9913, 0.4268, 0.6627, 0.4544, 0.6627, 0.4308, 0.7574, 0.7511, 0.6355, 0.7515, 0.6348, 0.5345, 0.9886, 0.7257, 0.8931, 0.7261, 0.8927, 0.5698, 0.9903, 0.4692, 0.895, 0.4688, 0.8954, 0.3125, 0.3862, 0.2358, 0.2642, 0.2362, 0.2636, 0.009537, 0.01678, 0.2362, 0.01608, 0.009537, 0.138, 0.009163, 0.8996, 0.2119, 0.8992, 0.05557, 0.9905, 0.0552, 0.1351, 0.9432, 0.1355, 0.7869, 0.2575, 0.7873, 0.7592, 0.2362, 0.7585, 0.009537, 0.8804, 0.009163, 0.5099, 0.7511, 0.388, 0.7515, 0.3873, 0.5345, 0.1387, 0.7511, 0.01678, 0.7515, 0.01608, 0.5345, 0.5092, 0.2362, 0.3873, 0.2358, 0.388, 0.009164, 0.6336, 0.2358, 0.5117, 0.2362, 0.511, 0.009537, 0.8811, 0.4929, 0.7592, 0.4932, 0.7585, 0.2776, 0.7574, 0.2358, 0.6355, 0.2362, 0.6348, 0.009537, 0.6336, 0.7511, 0.5117, 0.7515, 0.511, 0.5345, 0.2624, 0.4929, 0.1405, 0.4932, 0.1398, 0.2776, 0.6336, 0.4929, 0.5117, 0.4932, 0.511, 0.2776, 0.2624, 0.7511, 0.1405, 0.7515, 0.1398, 0.5345, 0.138, 0.4932, 0.01608, 0.4929, 0.01678, 0.2772, 0.3862, 0.7511, 0.2642, 0.7515, 0.2636, 0.5345, 0.6298, 0.7873, 0.7517, 0.7869, 0.7523, 0.9901, 0.1398, 0.009538, 0.2617, 0.009163, 0.2624, 0.2358, 0.8931, 0.3184, 0.9884, 0.318, 0.9887, 0.4743, 0.8804, 0.5342, 0.8811, 0.7511, 0.7592, 0.7515, 0.3805, 0.7869, 0.381, 0.9432, 0.2591, 0.9436, 0.9862, 0.3386, 0.9866, 0.4714, 0.8913, 0.4718, 0.7567, 0.2772, 0.7574, 0.4929, 0.6355, 0.4932, 0.9865, 0.5667, 0.9861, 0.723, 0.8905, 0.7226, 0.9916, 0.06134, 0.9919, 0.1942, 0.9006, 0.1946, 0.5061, 0.7873, 0.628, 0.7869, 0.6287, 0.9901, 0.3873, 0.2776, 0.5092, 0.2772, 0.5099, 0.4929, 0.7634, 0.807, 0.8853, 0.8066, 0.8858, 0.9629, 0.3861, 0.4705, 0.3862, 0.4929, 0.2642, 0.4932, 0.3855, 0.2772, 0.3861, 0.4705, 0.2642, 0.4709, 0.1337, 0.9198, 0.1337, 0.9432, 0.01181, 0.9436, 0.01133, 0.7873, 0.1332, 0.7869, 0.1337, 0.9198, 0.9862, 0.3151, 0.9862, 0.3386, 0.891, 0.339, 0.5043, 0.7869, 0.5049, 0.9901, 0.383, 0.9905, 0.9886, 0.7045, 0.9886, 0.7279, 0.893, 0.7275, 0.8934, 0.5712, 0.9889, 0.5716, 0.9886, 0.7045, 0.4059, 0.2333, 0.3745, 0.2334, 0.374, 0.04845, 0.0118, 0.4608, 0.01182, 0.4341, 0.2589, 0.437, 0.6941, 0.7843, 1.089, 0.7873, 0.6862, 0.9675, 1.097, 0.8063, 1.097, 0.9705, 1.089, 0.7873, 0.6862, 0.9675, 0.6864, 0.8032, 0.6941, 0.7843, 0.354, 0.2333, 0.3227, 0.2334, 0.3221, 0.04845, 0.01648, 0.5044, 0.01182, 0.5045, 0.0118, 0.4777, 1.034, 0.7874, 1.429, 0.7844, 1.027, 0.9706, 1.437, 0.8033, 1.437, 0.9675, 1.429, 0.7844, 1.027, 0.9706, 1.026, 0.8064, 1.034, 0.7874, 0.2542, 0.4748, 0.2589, 0.4747, 0.2589, 0.5015, 0.01648, 0.5044, 0.01646, 0.4776, 0.2542, 0.4748, 0.2902, 0.2333, 0.2589, 0.2334, 0.2582, 0.0271, 0.0118, 0.3019, 0.01182, 0.2751, 0.2589, 0.2781, 0.3221, 0.2333, 0.2908, 0.2334, 0.2902, 0.0271, 0.01182, 0.3346, 0.0118, 0.3078, 0.2589, 0.3049, 0.9176, 0.9688, 0.5071, 0.9658, 0.5073, 0.7826, 0.8103, 0.9695, 0.3999, 0.9726, 0.3996, 0.7894, 1.152, 0.7851, 1.562, 0.782, 1.555, 0.9652, 1.562, 0.9462, 1.555, 0.9652, 1.562, 0.782, 1.16, 0.9682, 1.152, 0.9493, 1.152, 0.7851, 1.259, 0.7834, 1.67, 0.7803, 1.662, 0.9636, 1.67, 0.9445, 1.662, 0.9636, 1.67, 0.7803, 1.267, 0.9665, 1.259, 0.9476, 1.259, 0.7834, 0.5022, 0.04828, 0.5336, 0.04838, 0.533, 0.2334, 0.01182, 0.4231, 0.0118, 0.3963, 0.2589, 0.3933, 0.01182, 0.3479, 0.01648, 0.348, 0.01646, 0.3748, 0.7133, 0.2333, 0.682, 0.2334, 0.6814, 0.04838, 0.2543, 0.3509, 0.2589, 0.3509, 0.2589, 0.3777, 0.01646, 0.3748, 0.01648, 0.348, 0.2543, 0.3509, 1.402, 0.5728, 1.402, 0.7273, 1.398, 0.555, 1.038, 0.7317, 1.038, 0.5771, 1.042, 0.5593, 1.042, 0.5593, 1.398, 0.555, 1.038, 0.7317, 0.6354, 0.3306, 0.6354, 0.3547, 0.2995, 0.3587, 0.6266, 0.4839, 0.6266, 0.508, 0.2991, 0.5119, 0.4379, 0.04845, 0.4692, 0.04835, 0.4697, 0.2333, 0.4691, 0.027, 0.4692, 0.04835, 0.4379, 0.04845, -0.3286, 0.7931, 0.2909, 0.7884, 0.2834, 0.9717, 0.2912, 0.9527, 0.2834, 0.9717, 0.2909, 0.7884, -0.3206, 0.9762, -0.3284, 0.9573, -0.3286, 0.7931, 0.07927, 0.2334, 0.07921, 0.2121, 0.1105, 0.212, 0.07864, 0.0271, 0.1099, 0.027, 0.1105, 0.212, 0.475, 0.5572, 1.122, 0.5508, 0.4668, 0.7343, 1.13, 0.5773, 1.13, 0.7277, 1.122, 0.5508, 0.4668, 0.7343, 0.4667, 0.5838, 0.475, 0.5572, 0.8617, 0.1123, 0.893, 0.1124, 0.8927, 0.2334, 0.983, 0.3443, 0.9831, 0.3679, 0.6627, 0.3718, 0.9913, 0.4819, 0.9913, 0.5055, 0.6627, 0.5094, 0.597, 0.2119, 0.597, 0.2333, 0.5657, 0.2334, 0.5653, 0.09107, 0.5966, 0.09098, 0.597, 0.2119, 0.8617, 0.1123, 0.8618, 0.09098, 0.8931, 0.09107, 0.7722, 0.5661, 0.7723, 0.7166, 0.7641, 0.7432, 0.7641, 0.7432, 0.1172, 0.7496, 0.7722, 0.5661, 0.1089, 0.7231, 0.1088, 0.5726, 0.1172, 0.7496, -0.07291, 0.8022, -0.07314, 0.9854, -0.6927, 0.9807, 0.1509, 0.9741, -0.4686, 0.9787, -0.4689, 0.7955, 0.6354, 0.415, 0.6354, 0.4391, 0.2995, 0.4432, 0.1943, 0.0271, 0.2256, 0.027, 0.2263, 0.2333, 0.2263, 0.0271, 0.2576, 0.027, 0.2582, 0.2333, 0.9913, 0.4544, 0.9913, 0.4779, 0.6627, 0.4819, 0.1029, 0.7897, 0.707, 0.7852, 0.09538, 0.973, 0.7147, 0.8041, 0.7149, 0.9683, 0.707, 0.7852, 0.09538, 0.973, 0.09518, 0.8087, 0.1029, 0.7897, 0.4698, 0.04845, 0.5011, 0.04835, 0.5017, 0.2333, 0.9874, 0.3155, 0.9874, 0.339, 0.6671, 0.3429, 0.9913, 0.3718, 0.9913, 0.3953, 0.6627, 0.3993, 0.142, 0.2121, 0.1419, 0.2334, 0.1106, 0.2333, 0.1112, 0.027, 0.1425, 0.0271, 0.142, 0.2121, 0.4698, 0.04845, 0.4697, 0.0271, 0.501, 0.027, 1.35, 0.5581, 1.35, 0.7126, 1.345, 0.7305, 1.345, 0.7305, 0.9899, 0.7348, 1.35, 0.5581, 0.9854, 0.717, 0.9852, 0.5624, 0.9899, 0.7348, 0.13, 0.5787, 0.1299, 0.757, -0.4166, 0.7505, 0.5359, 0.7429, -0.1275, 0.7494, -0.1277, 0.5724, 0.6354, 0.3587, 0.6354, 0.3828, 0.2995, 0.3869, 0.7133, 0.09107, 0.7446, 0.09098, 0.745, 0.2333, 0.6501, 0.09098, 0.6814, 0.09107, 0.6809, 0.2334, 0.6301, 0.4455, 0.6301, 0.4696, 0.2942, 0.4736, 0.6444, 0.5899, 0.6445, 0.7404, 0.6361, 0.5634, -0.01891, 0.7469, -0.01906, 0.5964, -0.01079, 0.5698, -0.01079, 0.5698, 0.6361, 0.5634, -0.01891, 0.7469, 0.6354, 0.3869, 0.6354, 0.411, 0.2995, 0.415, 0.9875, 0.2784, 0.9875, 0.302, 0.6672, 0.3058, 0.7451, 0.1124, 0.7764, 0.1123, 0.7767, 0.2333, 0.7763, 0.09098, 0.7764, 0.1123, 0.7451, 0.1124, 0.2813, 0.5753, 0.9448, 0.5688, 0.9366, 0.7459, 0.9449, 0.7193, 0.9366, 0.7459, 0.9448, 0.5688, 0.2898, 0.7523, 0.2815, 0.7258, 0.2813, 0.5753, 0.6183, 0.2334, 0.6183, 0.212, 0.6496, 0.2119, 0.6179, 0.09107, 0.6492, 0.09098, 0.6496, 0.2119, -0.3314, 0.7418, -0.3315, 0.5635, 0.2149, 0.5569, 0.4081, 0.7377, -0.2554, 0.7443, -0.2555, 0.5672, 0.6354, 0.2743, 0.6354, 0.2984, 0.2995, 0.3024, 0.8931, 0.09107, 0.9244, 0.09098, 0.9248, 0.2333, 0.534, 0.09098, 0.5653, 0.09107, 0.5649, 0.2334, 0.9913, 0.3993, 0.9913, 0.4229, 0.6627, 0.4268, 1.444, 0.5541, 1.444, 0.7264, 1.08, 0.7221, 0.01102, 0.9774, -0.6085, 0.982, -0.6088, 0.7988, 0.6354, 0.3024, 0.6354, 0.3265, 0.2995, 0.3306, 0.1432, 0.027, 0.1745, 0.0271, 0.1738, 0.2334, 0.4059, 0.0271, 0.4372, 0.027, 0.4378, 0.2333, 0.9913, 0.4268, 0.9913, 0.4504, 0.6627, 0.4544])
me_plane_006.materials.append(mat_pallet_mat)
me_plane_006.materials.append(mat_pallet_box_mat)
me_plane_006.use_remesh_preserve_volume = False
me_plane_006.use_remesh_preserve_attributes = False
me_plane_006.use_mirror_vertex_groups = False
me_plane_006.update()

# ---- objects
ob_point = bpy.data.objects.new('Point', light_point)
ob_camera = bpy.data.objects.new('Camera', cam_camera)
ob_sun = bpy.data.objects.new('Sun', light_sun)
ob_plane_002 = bpy.data.objects.new('Plane.002', me_plane_006)

# ---- transforms, parenting, visibility, modifiers, constraints
ob_point.location = (-5.715, 1.182, 6.225)
ob_point.lineart.crease_threshold = 0.0
ob_camera.location = (-4.625, -16.08, 7.67)
ob_camera.rotation_euler = (1.063, 5.887e-06, -0.3434)
ob_camera.lineart.crease_threshold = 0.0
ob_sun.location = (-18.58, -17.6, 16.76)
ob_sun.rotation_euler = (0.8187, 1.621e-16, -0.5897)
ob_sun.lineart.crease_threshold = 0.0
ob_plane_002.location = (3.975, -6.0, -1.22)
ob_plane_002.lineart.crease_threshold = 0.0

# ---- collection membership
col_collection_1.objects.link(ob_point)
col_collection_1.objects.link(ob_camera)
col_collection_1.objects.link(ob_sun)
col_collection_1.objects.link(ob_plane_002)

# ---- scene / render settings (as saved in the file)
scene.camera = ob_camera
scene.frame_start = 1; scene.frame_end = 250; scene.frame_set(118)
scene.render.engine = 'BLENDER_EEVEE_NEXT'
scene.render.image_settings.color_mode = 'RGB'
scene.render.image_settings.compression = 90
scene.render.resolution_x = 1280
scene.render.dither_intensity = 0.0
scene.render.bake_margin = 2
scene.render.bake_bias = 0.0
scene.cycles.use_denoising = False
scene.cycles.samples = 10
scene.cycles.sampling_pattern = 'TABULATED_SOBOL'
scene.cycles.light_sampling_threshold = 0.0
scene.cycles.use_adaptive_sampling = False
scene.cycles.use_light_tree = False
scene.cycles.blur_glossy = 0.0
scene.cycles.volume_bounces = 1
scene.cycles.pixel_filter_type = 'GAUSSIAN'
scene.cycles.sample_clamp_indirect = 0.0
scene.view_settings.view_transform = 'Standard'
bpy.context.view_layer.update()
